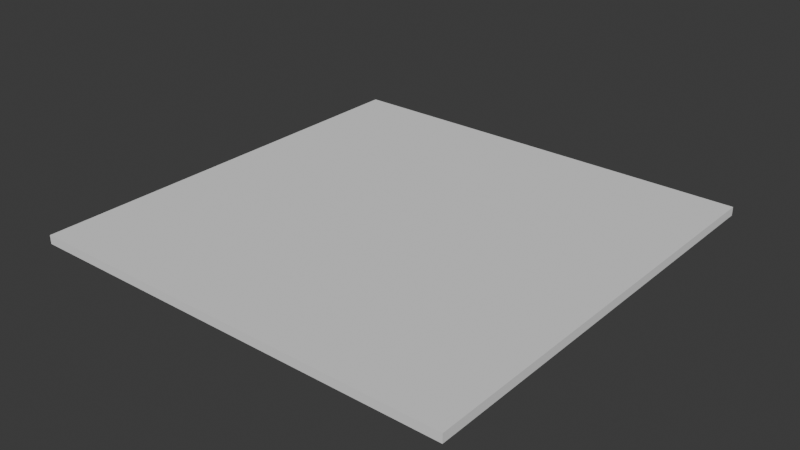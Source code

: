 # Source: circle_turn.blend  (saved by Blender 4.0.36; exported with 4.5.12 LTS)
import bpy
from mathutils import Matrix  # noqa: F401  (used for matrix-valued properties, if any)

bpy.ops.wm.read_factory_settings(use_empty=True)
scene = bpy.context.scene
scene.name = 'Scene'

# ---- collections
col_collection = bpy.data.collections.new('Collection'); scene.collection.children.link(col_collection)

# ---- world
world_world = bpy.data.worlds.new('World'); scene.world = world_world
world_world.use_nodes = True; world_world.node_tree.nodes.clear()
_N = world_world.node_tree.nodes; _L = world_world.node_tree.links
n0 = _N.new('ShaderNodeOutputWorld'); n0.name = 'World Output'; n0.location = (300, 300)
n1 = _N.new('ShaderNodeBackground'); n1.name = 'Background'; n1.location = (10, 300)
n1.inputs[0].default_value = (0.05088, 0.05088, 0.05088, 1.0)
_L.new(n1.outputs[0], n0.inputs[0])
n0.is_active_output = True
world_world.color = (0.05088, 0.05088, 0.05088)
world_world.use_sun_shadow = False
world_world.sun_shadow_jitter_overblur = 0.0

# ---- meshes
me_cube_001 = bpy.data.meshes.new('Cube.001')
me_cube_001.from_pydata([(-100.0, -100.0, -2.0), (-100.0, -100.0, 2.0), (-100.0, 100.0, -2.0), (-100.0, 100.0, 2.0), (100.0, -100.0, -2.0), (100.0, -100.0, 2.0), (100.0, 100.0, -2.0), (100.0, 100.0, 2.0)], [], [(0, 1, 3, 2), (2, 3, 7, 6), (6, 7, 5, 4), (4, 5, 1, 0), (2, 6, 4, 0), (7, 3, 1, 5)])
_uv = me_cube_001.uv_layers.new(name='UVMap')
_uv.uv.foreach_set('vector', [0.375, 0.0, 0.625, 0.0, 0.625, 0.25, 0.375, 0.25, 0.375, 0.25, 0.625, 0.25, 0.625, 0.5, 0.375, 0.5, 0.375, 0.5, 0.625, 0.5, 0.625, 0.75, 0.375, 0.75, 0.375, 0.75, 0.625, 0.75, 0.625, 1.0, 0.375, 1.0, 0.125, 0.5, 0.375, 0.5, 0.375, 0.75, 0.125, 0.75, 0.625, 0.5, 0.875, 0.5, 0.875, 0.75, 0.625, 0.75])
me_cube_001.update()
me_cube_002 = bpy.data.meshes.new('Cube.002')
me_cube_002.from_pydata([(-10.0, -100.0, 1.601), (-10.0, -100.0, 2.001), (10.0, -100.0, 1.601), (10.0, -100.0, 2.001), (-10.0, -100.0, 1.601), (-10.0, -100.0, 2.001), (10.0, -100.0, 1.601), (10.0, -100.0, 2.001), (-10.0, -100.0, 1.601), (-10.0, -100.0, 2.001), (10.0, -100.0, 1.601), (10.0, -100.0, 2.001), (-9.661, -91.37, 1.601), (-9.661, -91.37, 2.001), (10.28, -92.94, 1.601), (10.28, -92.94, 2.001), (-8.646, -82.79, 1.601), (-8.646, -82.79, 2.001), (11.11, -85.92, 1.601), (11.11, -85.92, 2.001), (-6.961, -74.32, 1.601), (-6.961, -74.32, 2.001), (12.49, -78.99, 1.601), (12.49, -78.99, 2.001), (-4.616, -66.01, 1.601), (-4.616, -66.01, 2.001), (14.4, -72.19, 1.601), (14.4, -72.19, 2.001), (-1.627, -57.9, 1.601), (-1.627, -57.9, 2.001), (16.85, -65.56, 1.601), (16.85, -65.56, 2.001), (1.989, -50.06, 1.601), (1.989, -50.06, 2.001), (19.81, -59.14, 1.601), (19.81, -59.14, 2.001), (6.21, -42.53, 1.601), (6.21, -42.53, 2.001), (23.26, -52.98, 1.601), (23.26, -52.98, 2.001), (11.01, -35.34, 1.601), (11.01, -35.34, 2.001), (27.19, -47.1, 1.601), (27.19, -47.1, 2.001), (16.36, -28.56, 1.601), (16.36, -28.56, 2.001), (31.56, -41.55, 1.601), (31.56, -41.55, 2.001), (22.22, -22.22, 1.601), (22.22, -22.22, 2.001), (36.36, -36.36, 1.601), (36.36, -36.36, 2.001), (28.56, -16.36, 1.601), (28.56, -16.36, 2.001), (41.55, -31.56, 1.601), (41.55, -31.56, 2.001), (35.34, -11.01, 1.601), (35.34, -11.01, 2.001), (47.1, -27.19, 1.601), (47.1, -27.19, 2.001), (42.53, -6.21, 1.601), (42.53, -6.21, 2.001), (52.98, -23.26, 1.601), (52.98, -23.26, 2.001), (50.06, -1.989, 1.601), (50.06, -1.989, 2.001), (59.14, -19.81, 1.601), (59.14, -19.81, 2.001), (57.9, 1.627, 1.601), (57.9, 1.627, 2.001), (65.56, -16.85, 1.601), (65.56, -16.85, 2.001), (66.01, 4.616, 1.601), (66.01, 4.616, 2.001), (72.19, -14.4, 1.601), (72.19, -14.4, 2.001), (74.32, 6.961, 1.601), (74.32, 6.961, 2.001), (78.99, -12.49, 1.601), (78.99, -12.49, 2.001), (82.79, 8.646, 1.601), (82.79, 8.646, 2.001), (85.92, -11.11, 1.601), (85.92, -11.11, 2.001), (91.37, 9.661, 1.601), (91.37, 9.661, 2.001), (92.94, -10.28, 1.601), (92.94, -10.28, 2.001), (100.0, 10.0, 1.601), (100.0, 10.0, 2.001), (100.0, -10.0, 1.601), (100.0, -10.0, 2.001)], [], [(2, 3, 1, 0), (6, 10, 11, 7), (3, 7, 5, 1), (2, 6, 7, 3), (0, 4, 6, 2), (1, 5, 4, 0), (8, 12, 14, 10), (4, 8, 10, 6), (5, 9, 8, 4), (7, 11, 9, 5), (15, 19, 17, 13), (9, 13, 12, 8), (11, 15, 13, 9), (10, 14, 15, 11), (18, 22, 23, 19), (14, 18, 19, 15), (12, 16, 18, 14), (13, 17, 16, 12), (20, 24, 26, 22), (16, 20, 22, 18), (17, 21, 20, 16), (19, 23, 21, 17), (27, 31, 29, 25), (21, 25, 24, 20), (23, 27, 25, 21), (22, 26, 27, 23), (28, 32, 34, 30), (26, 30, 31, 27), (24, 28, 30, 26), (25, 29, 28, 24), (32, 36, 38, 34), (29, 33, 32, 28), (31, 35, 33, 29), (30, 34, 35, 31), (39, 43, 41, 37), (33, 37, 36, 32), (35, 39, 37, 33), (34, 38, 39, 35), (40, 44, 46, 42), (38, 42, 43, 39), (36, 40, 42, 38), (37, 41, 40, 36), (45, 49, 48, 44), (41, 45, 44, 40), (43, 47, 45, 41), (42, 46, 47, 43), (51, 55, 53, 49), (47, 51, 49, 45), (46, 50, 51, 47), (44, 48, 50, 46), (52, 56, 58, 54), (50, 54, 55, 51), (48, 52, 54, 50), (49, 53, 52, 48), (59, 63, 61, 57), (53, 57, 56, 52), (55, 59, 57, 53), (54, 58, 59, 55), (62, 66, 67, 63), (58, 62, 63, 59), (56, 60, 62, 58), (57, 61, 60, 56), (64, 68, 70, 66), (60, 64, 66, 62), (61, 65, 64, 60), (63, 67, 65, 61), (71, 75, 73, 69), (65, 69, 68, 64), (67, 71, 69, 65), (66, 70, 71, 67), (72, 76, 78, 74), (70, 74, 75, 71), (68, 72, 74, 70), (69, 73, 72, 68), (76, 80, 82, 78), (73, 77, 76, 72), (75, 79, 77, 73), (74, 78, 79, 75), (83, 87, 85, 81), (77, 81, 80, 76), (79, 83, 81, 77), (78, 82, 83, 79), (84, 88, 90, 86), (82, 86, 87, 83), (80, 84, 86, 82), (81, 85, 84, 80), (90, 88, 89, 91), (85, 89, 88, 84), (87, 91, 89, 85), (86, 90, 91, 87)])
_uv = me_cube_002.uv_layers.new(name='UVMap')
_uv.uv.foreach_set('vector', [0.375, 0.75, 0.625, 0.75, 0.625, 1.0, 0.375, 1.0, 0.375, 0.75, 0.375, 0.75, 0.625, 0.75, 0.625, 0.75, 0.625, 0.75, 0.625, 0.75, 0.625, 1.0, 0.625, 1.0, 0.375, 0.75, 0.375, 0.75, 0.625, 0.75, 0.625, 0.75, 0.375, 1.0, 0.375, 1.0, 0.375, 0.75, 0.375, 0.75, 0.625, 1.0, 0.625, 1.0, 0.375, 1.0, 0.375, 1.0, 0.375, 1.0, 0.375, 1.0, 0.375, 0.75, 0.375, 0.75, 0.375, 1.0, 0.375, 1.0, 0.375, 0.75, 0.375, 0.75, 0.625, 1.0, 0.625, 1.0, 0.375, 1.0, 0.375, 1.0, 0.625, 0.75, 0.625, 0.75, 0.625, 1.0, 0.625, 1.0, 0.625, 0.75, 0.625, 0.75, 0.625, 1.0, 0.625, 1.0, 0.625, 1.0, 0.625, 1.0, 0.375, 1.0, 0.375, 1.0, 0.625, 0.75, 0.625, 0.75, 0.625, 1.0, 0.625, 1.0, 0.375, 0.75, 0.375, 0.75, 0.625, 0.75, 0.625, 0.75, 0.375, 0.75, 0.375, 0.75, 0.625, 0.75, 0.625, 0.75, 0.375, 0.75, 0.375, 0.75, 0.625, 0.75, 0.625, 0.75, 0.375, 1.0, 0.375, 1.0, 0.375, 0.75, 0.375, 0.75, 0.625, 1.0, 0.625, 1.0, 0.375, 1.0, 0.375, 1.0, 0.375, 1.0, 0.375, 1.0, 0.375, 0.75, 0.375, 0.75, 0.375, 1.0, 0.375, 1.0, 0.375, 0.75, 0.375, 0.75, 0.625, 1.0, 0.625, 1.0, 0.375, 1.0, 0.375, 1.0, 0.625, 0.75, 0.625, 0.75, 0.625, 1.0, 0.625, 1.0, 0.625, 0.75, 0.625, 0.75, 0.625, 1.0, 0.625, 1.0, 0.625, 1.0, 0.625, 1.0, 0.375, 1.0, 0.375, 1.0, 0.625, 0.75, 0.625, 0.75, 0.625, 1.0, 0.625, 1.0, 0.375, 0.75, 0.375, 0.75, 0.625, 0.75, 0.625, 0.75, 0.375, 1.0, 0.375, 1.0, 0.375, 0.75, 0.375, 0.75, 0.375, 0.75, 0.375, 0.75, 0.625, 0.75, 0.625, 0.75, 0.375, 1.0, 0.375, 1.0, 0.375, 0.75, 0.375, 0.75, 0.625, 1.0, 0.625, 1.0, 0.375, 1.0, 0.375, 1.0, 0.375, 1.0, 0.375, 1.0, 0.375, 0.75, 0.375, 0.75, 0.625, 1.0, 0.625, 1.0, 0.375, 1.0, 0.375, 1.0, 0.625, 0.75, 0.625, 0.75, 0.625, 1.0, 0.625, 1.0, 0.375, 0.75, 0.375, 0.75, 0.625, 0.75, 0.625, 0.75, 0.625, 0.75, 0.625, 0.75, 0.625, 1.0, 0.625, 1.0, 0.625, 1.0, 0.625, 1.0, 0.375, 1.0, 0.375, 1.0, 0.625, 0.75, 0.625, 0.75, 0.625, 1.0, 0.625, 1.0, 0.375, 0.75, 0.375, 0.75, 0.625, 0.75, 0.625, 0.75, 0.375, 1.0, 0.375, 1.0, 0.375, 0.75, 0.375, 0.75, 0.375, 0.75, 0.375, 0.75, 0.625, 0.75, 0.625, 0.75, 0.375, 1.0, 0.375, 1.0, 0.375, 0.75, 0.375, 0.75, 0.625, 1.0, 0.625, 1.0, 0.375, 1.0, 0.375, 1.0, 0.625, 1.0, 0.625, 1.0, 0.375, 1.0, 0.375, 1.0, 0.625, 1.0, 0.625, 1.0, 0.375, 1.0, 0.375, 1.0, 0.625, 0.75, 0.625, 0.75, 0.625, 1.0, 0.625, 1.0, 0.375, 0.75, 0.375, 0.75, 0.625, 0.75, 0.625, 0.75, 0.625, 0.75, 0.625, 0.75, 0.625, 1.0, 0.625, 1.0, 0.625, 0.75, 0.625, 0.75, 0.625, 1.0, 0.625, 1.0, 0.375, 0.75, 0.375, 0.75, 0.625, 0.75, 0.625, 0.75, 0.375, 1.0, 0.375, 1.0, 0.375, 0.75, 0.375, 0.75, 0.375, 1.0, 0.375, 1.0, 0.375, 0.75, 0.375, 0.75, 0.375, 0.75, 0.375, 0.75, 0.625, 0.75, 0.625, 0.75, 0.375, 1.0, 0.375, 1.0, 0.375, 0.75, 0.375, 0.75, 0.625, 1.0, 0.625, 1.0, 0.375, 1.0, 0.375, 1.0, 0.625, 0.75, 0.625, 0.75, 0.625, 1.0, 0.625, 1.0, 0.625, 1.0, 0.625, 1.0, 0.375, 1.0, 0.375, 1.0, 0.625, 0.75, 0.625, 0.75, 0.625, 1.0, 0.625, 1.0, 0.375, 0.75, 0.375, 0.75, 0.625, 0.75, 0.625, 0.75, 0.375, 0.75, 0.375, 0.75, 0.625, 0.75, 0.625, 0.75, 0.375, 0.75, 0.375, 0.75, 0.625, 0.75, 0.625, 0.75, 0.375, 1.0, 0.375, 1.0, 0.375, 0.75, 0.375, 0.75, 0.625, 1.0, 0.625, 1.0, 0.375, 1.0, 0.375, 1.0, 0.375, 1.0, 0.375, 1.0, 0.375, 0.75, 0.375, 0.75, 0.375, 1.0, 0.375, 1.0, 0.375, 0.75, 0.375, 0.75, 0.625, 1.0, 0.625, 1.0, 0.375, 1.0, 0.375, 1.0, 0.625, 0.75, 0.625, 0.75, 0.625, 1.0, 0.625, 1.0, 0.625, 0.75, 0.625, 0.75, 0.625, 1.0, 0.625, 1.0, 0.625, 1.0, 0.625, 1.0, 0.375, 1.0, 0.375, 1.0, 0.625, 0.75, 0.625, 0.75, 0.625, 1.0, 0.625, 1.0, 0.375, 0.75, 0.375, 0.75, 0.625, 0.75, 0.625, 0.75, 0.375, 1.0, 0.375, 1.0, 0.375, 0.75, 0.375, 0.75, 0.375, 0.75, 0.375, 0.75, 0.625, 0.75, 0.625, 0.75, 0.375, 1.0, 0.375, 1.0, 0.375, 0.75, 0.375, 0.75, 0.625, 1.0, 0.625, 1.0, 0.375, 1.0, 0.375, 1.0, 0.375, 1.0, 0.375, 1.0, 0.375, 0.75, 0.375, 0.75, 0.625, 1.0, 0.625, 1.0, 0.375, 1.0, 0.375, 1.0, 0.625, 0.75, 0.625, 0.75, 0.625, 1.0, 0.625, 1.0, 0.375, 0.75, 0.375, 0.75, 0.625, 0.75, 0.625, 0.75, 0.625, 0.75, 0.625, 0.75, 0.625, 1.0, 0.625, 1.0, 0.625, 1.0, 0.625, 1.0, 0.375, 1.0, 0.375, 1.0, 0.625, 0.75, 0.625, 0.75, 0.625, 1.0, 0.625, 1.0, 0.375, 0.75, 0.375, 0.75, 0.625, 0.75, 0.625, 0.75, 0.375, 1.0, 0.375, 1.0, 0.375, 0.75, 0.375, 0.75, 0.375, 0.75, 0.375, 0.75, 0.625, 0.75, 0.625, 0.75, 0.375, 1.0, 0.375, 1.0, 0.375, 0.75, 0.375, 0.75, 0.625, 1.0, 0.625, 1.0, 0.375, 1.0, 0.375, 1.0, 0.375, 0.75, 0.375, 1.0, 0.625, 1.0, 0.625, 0.75, 0.625, 1.0, 0.625, 1.0, 0.375, 1.0, 0.375, 1.0, 0.625, 0.75, 0.625, 0.75, 0.625, 1.0, 0.625, 1.0, 0.375, 0.75, 0.375, 0.75, 0.625, 0.75, 0.625, 0.75])
me_cube_002.update()

# ---- objects
ob_tile = bpy.data.objects.new('tile', me_cube_001)
ob_line = bpy.data.objects.new('line', me_cube_002)

# ---- transforms, parenting, visibility, modifiers, constraints
ob_tile.location = (0.0, 0.0, 0.0)
_m = ob_tile.modifiers.new('Boolean', 'BOOLEAN')
_m.object = ob_line
ob_line.location = (0.0, 0.0, 0.0)

# ---- collection membership
col_collection.objects.link(ob_tile)
col_collection.objects.link(ob_line)

# ---- scene / render settings (as saved in the file)
scene.frame_start = 1; scene.frame_end = 250; scene.frame_set(1)
scene.render.engine = 'BLENDER_EEVEE_NEXT'
scene.cycles.sampling_pattern = 'TABULATED_SOBOL'
bpy.context.view_layer.update()

# ---- added for rendering (the .blend has no active camera and no usable light): camera, sun
cam_auto = bpy.data.cameras.new('AutoCamera')
cam_auto.lens = 50.0
cam_auto.sensor_width = 36.0
cam_auto.clip_end = 4593.15
ob_auto_camera = bpy.data.objects.new('AutoCamera', cam_auto)
scene.collection.objects.link(ob_auto_camera)
ob_auto_camera.location = (261.719, -314.063, 209.376)
ob_auto_camera.rotation_euler = (1.09748, -7.21219e-08, 0.694738)
scene.camera = ob_auto_camera
light_auto_sun = bpy.data.lights.new('AutoSun', 'SUN')
light_auto_sun.energy = 3.0
light_auto_sun.angle = 0.0523599
ob_auto_sun = bpy.data.objects.new('AutoSun', light_auto_sun)
scene.collection.objects.link(ob_auto_sun)
ob_auto_sun.rotation_euler = (0.872665, 0.174533, 0.523599)
bpy.context.view_layer.update()
